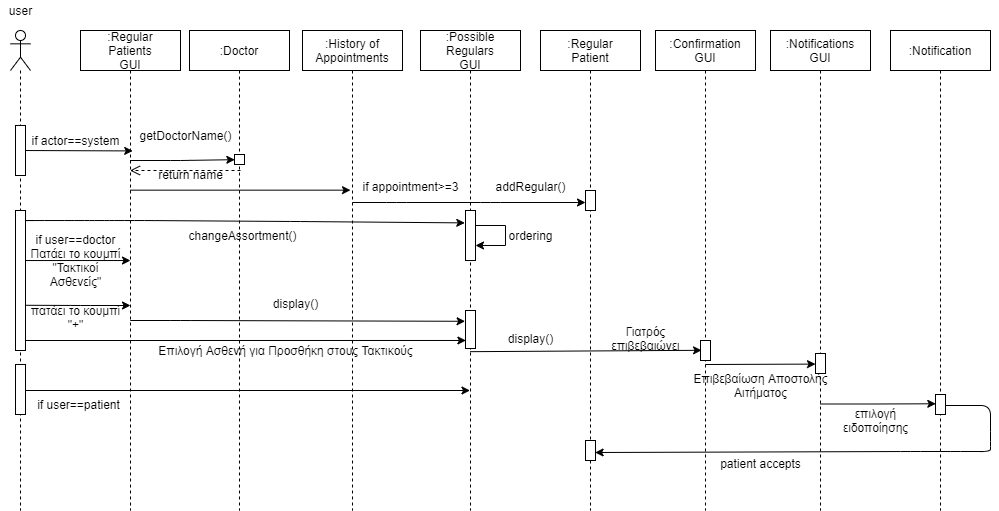

The diagram above was exported from draw.io. Its source (the exported page's mxGraphModel, read from the mxfile embedded in the PNG):
<mxGraphModel dx="868" dy="484" grid="1" gridSize="10" guides="1" tooltips="1" connect="1" arrows="1" fold="1" page="1" pageScale="1" pageWidth="827" pageHeight="1169" background="#ffffff" math="0" shadow="0">
  <root>
    <mxCell id="0" />
    <mxCell id="1" parent="0" />
    <mxCell id="AW5Wd6r-0UEd-P1oZHtY-1" value="" style="shape=umlLifeline;participant=umlActor;perimeter=lifelinePerimeter;whiteSpace=wrap;html=1;container=1;collapsible=0;recursiveResize=0;verticalAlign=top;spacingTop=36;outlineConnect=0;" parent="1" vertex="1">
      <mxGeometry x="40" y="80" width="20" height="480" as="geometry" />
    </mxCell>
    <mxCell id="HfiImD13A9EpMDv3d-Vf-17" value="" style="html=1;points=[];perimeter=orthogonalPerimeter;" parent="AW5Wd6r-0UEd-P1oZHtY-1" vertex="1">
      <mxGeometry x="5" y="333.97" width="10" height="50.03" as="geometry" />
    </mxCell>
    <mxCell id="AW5Wd6r-0UEd-P1oZHtY-3" value="user" style="text;html=1;align=center;verticalAlign=middle;resizable=0;points=[];autosize=1;strokeColor=none;" parent="1" vertex="1">
      <mxGeometry x="30" y="50" width="40" height="20" as="geometry" />
    </mxCell>
    <mxCell id="AW5Wd6r-0UEd-P1oZHtY-4" value=":Regular&lt;br&gt;Patients&lt;br&gt;GUI" style="shape=umlLifeline;perimeter=lifelinePerimeter;whiteSpace=wrap;html=1;container=1;collapsible=0;recursiveResize=0;outlineConnect=0;" parent="1" vertex="1">
      <mxGeometry x="110" y="80" width="100" height="480" as="geometry" />
    </mxCell>
    <mxCell id="AW5Wd6r-0UEd-P1oZHtY-7" value="" style="endArrow=classic;html=1;entryX=1.02;entryY=1.007;entryDx=0;entryDy=0;entryPerimeter=0;" parent="1" edge="1">
      <mxGeometry width="50" height="50" relative="1" as="geometry">
        <mxPoint x="50" y="200" as="sourcePoint" />
        <mxPoint x="162.20000000000005" y="200.42000000000007" as="targetPoint" />
        <Array as="points" />
      </mxGeometry>
    </mxCell>
    <mxCell id="AW5Wd6r-0UEd-P1oZHtY-8" value="" style="endArrow=classic;html=1;entryX=0.033;entryY=0.517;entryDx=0;entryDy=0;entryPerimeter=0;" parent="1" source="AW5Wd6r-0UEd-P1oZHtY-4" target="QDqjswYLUhZ71iSpvy3a-1" edge="1">
      <mxGeometry width="50" height="50" relative="1" as="geometry">
        <mxPoint x="160" y="220" as="sourcePoint" />
        <mxPoint x="272.20000000000005" y="220.34999999999997" as="targetPoint" />
        <Array as="points">
          <mxPoint x="210" y="210" />
        </Array>
      </mxGeometry>
    </mxCell>
    <mxCell id="AW5Wd6r-0UEd-P1oZHtY-9" value=":History of&lt;br&gt;Appointments" style="shape=umlLifeline;perimeter=lifelinePerimeter;whiteSpace=wrap;html=1;container=1;collapsible=0;recursiveResize=0;outlineConnect=0;" parent="1" vertex="1">
      <mxGeometry x="332" y="80" width="100" height="480" as="geometry" />
    </mxCell>
    <mxCell id="AW5Wd6r-0UEd-P1oZHtY-14" value="if appointment&amp;gt;=3" style="text;html=1;align=center;verticalAlign=middle;resizable=0;points=[];autosize=1;" parent="1" vertex="1">
      <mxGeometry x="385" y="226" width="110" height="20" as="geometry" />
    </mxCell>
    <mxCell id="AW5Wd6r-0UEd-P1oZHtY-18" value="addRegular()" style="text;html=1;align=center;verticalAlign=middle;resizable=0;points=[];autosize=1;" parent="1" vertex="1">
      <mxGeometry x="515" y="226" width="90" height="20" as="geometry" />
    </mxCell>
    <mxCell id="AW5Wd6r-0UEd-P1oZHtY-25" value=":Possible&lt;br&gt;Regulars&lt;br&gt;GUI" style="shape=umlLifeline;perimeter=lifelinePerimeter;whiteSpace=wrap;html=1;container=1;collapsible=0;recursiveResize=0;outlineConnect=0;" parent="1" vertex="1">
      <mxGeometry x="450" y="80" width="100" height="480" as="geometry" />
    </mxCell>
    <mxCell id="AW5Wd6r-0UEd-P1oZHtY-31" value="" style="endArrow=classic;html=1;entryX=-0.072;entryY=0.248;entryDx=0;entryDy=0;entryPerimeter=0;" parent="1" target="AW5Wd6r-0UEd-P1oZHtY-64" edge="1">
      <mxGeometry width="50" height="50" relative="1" as="geometry">
        <mxPoint x="63.999999999999886" y="270.03" as="sourcePoint" />
        <mxPoint x="546" y="271.03" as="targetPoint" />
        <Array as="points">
          <mxPoint x="50" y="270.03" />
          <mxPoint x="64" y="270.03" />
          <mxPoint x="104" y="270.03" />
          <mxPoint x="124" y="270.03" />
          <mxPoint x="144" y="270.03" />
          <mxPoint x="174" y="270.03" />
          <mxPoint x="330" y="271.03" />
        </Array>
      </mxGeometry>
    </mxCell>
    <mxCell id="AW5Wd6r-0UEd-P1oZHtY-32" value="changeAssortment()" style="text;html=1;align=center;verticalAlign=middle;resizable=0;points=[];autosize=1;" parent="1" vertex="1">
      <mxGeometry x="212" y="274.99" width="120" height="20" as="geometry" />
    </mxCell>
    <mxCell id="AW5Wd6r-0UEd-P1oZHtY-34" value="" style="endArrow=classic;html=1;rounded=0;edgeStyle=orthogonalEdgeStyle;" parent="1" edge="1">
      <mxGeometry width="50" height="50" relative="1" as="geometry">
        <mxPoint x="505" y="274.99" as="sourcePoint" />
        <mxPoint x="505" y="294.99" as="targetPoint" />
        <Array as="points">
          <mxPoint x="535" y="274.99" />
          <mxPoint x="535" y="294.99" />
        </Array>
      </mxGeometry>
    </mxCell>
    <mxCell id="AW5Wd6r-0UEd-P1oZHtY-35" value="ordering" style="text;html=1;align=center;verticalAlign=middle;resizable=0;points=[];autosize=1;strokeColor=none;" parent="1" vertex="1">
      <mxGeometry x="530" y="274.99" width="60" height="20" as="geometry" />
    </mxCell>
    <mxCell id="AW5Wd6r-0UEd-P1oZHtY-43" value="πατάει το κουμπί&lt;br&gt;&quot;+&quot;" style="text;html=1;align=center;verticalAlign=middle;resizable=0;points=[];autosize=1;strokeColor=none;" parent="1" vertex="1">
      <mxGeometry x="55" y="352" width="100" height="30" as="geometry" />
    </mxCell>
    <mxCell id="AW5Wd6r-0UEd-P1oZHtY-45" value="Επιλογή Ασθενή για Προσθήκη στους Τακτικούς" style="text;html=1;align=center;verticalAlign=middle;resizable=0;points=[];autosize=1;strokeColor=none;" parent="1" vertex="1">
      <mxGeometry x="180" y="390" width="270" height="20" as="geometry" />
    </mxCell>
    <mxCell id="AW5Wd6r-0UEd-P1oZHtY-46" value=":Confirmation&lt;br&gt;GUI" style="shape=umlLifeline;perimeter=lifelinePerimeter;whiteSpace=wrap;html=1;container=1;collapsible=0;recursiveResize=0;outlineConnect=0;" parent="1" vertex="1">
      <mxGeometry x="685" y="80" width="100" height="480" as="geometry" />
    </mxCell>
    <mxCell id="AW5Wd6r-0UEd-P1oZHtY-51" value="Επιβεβαίωση Αποστολής&lt;br&gt;Αιτήματος" style="text;html=1;align=center;verticalAlign=middle;resizable=0;points=[];autosize=1;strokeColor=none;" parent="1" vertex="1">
      <mxGeometry x="715" y="420" width="150" height="30" as="geometry" />
    </mxCell>
    <mxCell id="AW5Wd6r-0UEd-P1oZHtY-55" value=":Regular&lt;br&gt;Patient" style="shape=umlLifeline;perimeter=lifelinePerimeter;whiteSpace=wrap;html=1;container=1;collapsible=0;recursiveResize=0;outlineConnect=0;" parent="1" vertex="1">
      <mxGeometry x="570" y="80" width="100" height="480" as="geometry" />
    </mxCell>
    <mxCell id="AW5Wd6r-0UEd-P1oZHtY-59" value="" style="html=1;points=[];perimeter=orthogonalPerimeter;" parent="AW5Wd6r-0UEd-P1oZHtY-55" vertex="1">
      <mxGeometry x="45" y="160" width="10" height="20" as="geometry" />
    </mxCell>
    <mxCell id="AW5Wd6r-0UEd-P1oZHtY-63" value="" style="endArrow=classic;html=1;" parent="1" edge="1">
      <mxGeometry width="50" height="50" relative="1" as="geometry">
        <mxPoint x="381.81034482758616" y="252" as="sourcePoint" />
        <mxPoint x="615" y="252" as="targetPoint" />
        <Array as="points">
          <mxPoint x="426" y="252" />
          <mxPoint x="520" y="252" />
        </Array>
      </mxGeometry>
    </mxCell>
    <mxCell id="AW5Wd6r-0UEd-P1oZHtY-64" value="" style="html=1;points=[];perimeter=orthogonalPerimeter;" parent="1" vertex="1">
      <mxGeometry x="495" y="259.99" width="10" height="50.03" as="geometry" />
    </mxCell>
    <mxCell id="AW5Wd6r-0UEd-P1oZHtY-65" value="" style="endArrow=classic;html=1;" parent="1" edge="1">
      <mxGeometry width="50" height="50" relative="1" as="geometry">
        <mxPoint x="55" y="310.03" as="sourcePoint" />
        <mxPoint x="160" y="310.03" as="targetPoint" />
        <Array as="points">
          <mxPoint x="105.5" y="310.03" />
        </Array>
      </mxGeometry>
    </mxCell>
    <mxCell id="AW5Wd6r-0UEd-P1oZHtY-68" value=":Notifications&lt;br&gt;GUI" style="shape=umlLifeline;perimeter=lifelinePerimeter;whiteSpace=wrap;html=1;container=1;collapsible=0;recursiveResize=0;outlineConnect=0;" parent="1" vertex="1">
      <mxGeometry x="800" y="80" width="100" height="480" as="geometry" />
    </mxCell>
    <mxCell id="AW5Wd6r-0UEd-P1oZHtY-70" value="" style="endArrow=classic;html=1;entryX=0;entryY=0.53;entryDx=0;entryDy=0;entryPerimeter=0;" parent="1" target="qJoMFkiEMfYOaev3TNn1-1" edge="1">
      <mxGeometry width="50" height="50" relative="1" as="geometry">
        <mxPoint x="734.810344827586" y="414" as="sourcePoint" />
        <mxPoint x="850" y="414" as="targetPoint" />
        <Array as="points" />
      </mxGeometry>
    </mxCell>
    <mxCell id="9jGQrajZaPPfiHNwBsLn-1" value="if user==doctor&lt;br&gt;Πατάει το κουμπί&lt;br&gt;&quot;Τακτικοί&lt;br&gt;Ασθενείς&quot;" style="text;html=1;align=center;verticalAlign=middle;resizable=0;points=[];autosize=1;strokeColor=none;" parent="1" vertex="1">
      <mxGeometry x="50" y="280" width="110" height="60" as="geometry" />
    </mxCell>
    <mxCell id="9jGQrajZaPPfiHNwBsLn-2" value="if actor==system" style="text;html=1;align=center;verticalAlign=middle;resizable=0;points=[];autosize=1;strokeColor=none;" parent="1" vertex="1">
      <mxGeometry x="55" y="180" width="100" height="20" as="geometry" />
    </mxCell>
    <mxCell id="HfiImD13A9EpMDv3d-Vf-1" value="" style="endArrow=classic;html=1;" parent="1" target="AW5Wd6r-0UEd-P1oZHtY-25" edge="1">
      <mxGeometry width="50" height="50" relative="1" as="geometry">
        <mxPoint x="55" y="440" as="sourcePoint" />
        <mxPoint x="420" y="440" as="targetPoint" />
        <Array as="points">
          <mxPoint x="105.5" y="440" />
        </Array>
      </mxGeometry>
    </mxCell>
    <mxCell id="HfiImD13A9EpMDv3d-Vf-2" value="if user==patient" style="text;html=1;align=center;verticalAlign=middle;resizable=0;points=[];autosize=1;strokeColor=none;" parent="1" vertex="1">
      <mxGeometry x="58" y="444" width="100" height="20" as="geometry" />
    </mxCell>
    <mxCell id="HfiImD13A9EpMDv3d-Vf-4" value=":Notification" style="shape=umlLifeline;perimeter=lifelinePerimeter;whiteSpace=wrap;html=1;container=1;collapsible=0;recursiveResize=0;outlineConnect=0;" parent="1" vertex="1">
      <mxGeometry x="920" y="80" width="100" height="480" as="geometry" />
    </mxCell>
    <mxCell id="HfiImD13A9EpMDv3d-Vf-5" value="" style="endArrow=classic;html=1;entryX=0.029;entryY=0.464;entryDx=0;entryDy=0;entryPerimeter=0;" parent="1" target="HfiImD13A9EpMDv3d-Vf-7" edge="1">
      <mxGeometry width="50" height="50" relative="1" as="geometry">
        <mxPoint x="850" y="453.5" as="sourcePoint" />
        <mxPoint x="960" y="454" as="targetPoint" />
        <Array as="points">
          <mxPoint x="900.5" y="453.5" />
        </Array>
      </mxGeometry>
    </mxCell>
    <mxCell id="HfiImD13A9EpMDv3d-Vf-6" value="επιλογή&lt;br&gt;ειδοποίησης" style="text;html=1;align=center;verticalAlign=middle;resizable=0;points=[];autosize=1;strokeColor=none;" parent="1" vertex="1">
      <mxGeometry x="865" y="455" width="80" height="30" as="geometry" />
    </mxCell>
    <mxCell id="HfiImD13A9EpMDv3d-Vf-7" value="" style="html=1;points=[];perimeter=orthogonalPerimeter;" parent="1" vertex="1">
      <mxGeometry x="965" y="444" width="10" height="20" as="geometry" />
    </mxCell>
    <mxCell id="HfiImD13A9EpMDv3d-Vf-11" value="patient accepts" style="text;html=1;align=center;verticalAlign=middle;resizable=0;points=[];autosize=1;strokeColor=none;" parent="1" vertex="1">
      <mxGeometry x="740" y="503" width="100" height="20" as="geometry" />
    </mxCell>
    <mxCell id="HfiImD13A9EpMDv3d-Vf-16" value="" style="endArrow=classic;html=1;entryX=0.96;entryY=0.6;entryDx=0;entryDy=0;entryPerimeter=0;" parent="1" source="HfiImD13A9EpMDv3d-Vf-7" target="qJoMFkiEMfYOaev3TNn1-2" edge="1">
      <mxGeometry width="50" height="50" relative="1" as="geometry">
        <mxPoint x="980" y="455" as="sourcePoint" />
        <mxPoint x="900" y="501" as="targetPoint" />
        <Array as="points">
          <mxPoint x="1020" y="455" />
          <mxPoint x="1020" y="491" />
          <mxPoint x="1020" y="501" />
          <mxPoint x="980" y="501" />
          <mxPoint x="940" y="501" />
        </Array>
      </mxGeometry>
    </mxCell>
    <mxCell id="HfiImD13A9EpMDv3d-Vf-18" value="" style="html=1;points=[];perimeter=orthogonalPerimeter;" parent="1" vertex="1">
      <mxGeometry x="45" y="260" width="10" height="140" as="geometry" />
    </mxCell>
    <mxCell id="HfiImD13A9EpMDv3d-Vf-19" value="" style="html=1;points=[];perimeter=orthogonalPerimeter;" parent="1" vertex="1">
      <mxGeometry x="45" y="174.97000000000003" width="10" height="50.03" as="geometry" />
    </mxCell>
    <mxCell id="GVu05YVKWEoAlgaebP2A-1" value="getDoctorName()" style="text;html=1;align=center;verticalAlign=middle;resizable=0;points=[];autosize=1;" parent="1" vertex="1">
      <mxGeometry x="160" y="174.97" width="110" height="20" as="geometry" />
    </mxCell>
    <mxCell id="GVu05YVKWEoAlgaebP2A-3" value=":Doctor" style="shape=umlLifeline;perimeter=lifelinePerimeter;whiteSpace=wrap;html=1;container=1;collapsible=0;recursiveResize=0;outlineConnect=0;" parent="1" vertex="1">
      <mxGeometry x="219" y="80" width="100" height="480" as="geometry" />
    </mxCell>
    <mxCell id="GVu05YVKWEoAlgaebP2A-4" value="" style="endArrow=classic;html=1;" parent="1" edge="1">
      <mxGeometry width="50" height="50" relative="1" as="geometry">
        <mxPoint x="159.81034482758616" y="239.65999999999997" as="sourcePoint" />
        <mxPoint x="380" y="239.66" as="targetPoint" />
        <Array as="points">
          <mxPoint x="321.5" y="239.66" />
        </Array>
      </mxGeometry>
    </mxCell>
    <mxCell id="GVu05YVKWEoAlgaebP2A-7" value="" style="endArrow=classic;html=1;exitX=1;exitY=0.677;exitDx=0;exitDy=0;exitPerimeter=0;" parent="1" source="HfiImD13A9EpMDv3d-Vf-18" edge="1">
      <mxGeometry width="50" height="50" relative="1" as="geometry">
        <mxPoint x="60" y="355" as="sourcePoint" />
        <mxPoint x="160" y="355" as="targetPoint" />
        <Array as="points">
          <mxPoint x="110.19" y="354.99" />
        </Array>
      </mxGeometry>
    </mxCell>
    <mxCell id="GVu05YVKWEoAlgaebP2A-8" value="" style="endArrow=classic;html=1;entryX=-0.04;entryY=0.284;entryDx=0;entryDy=0;entryPerimeter=0;" parent="1" target="QDqjswYLUhZ71iSpvy3a-2" edge="1">
      <mxGeometry width="50" height="50" relative="1" as="geometry">
        <mxPoint x="159.75" y="370" as="sourcePoint" />
        <mxPoint x="500" y="370" as="targetPoint" />
        <Array as="points">
          <mxPoint x="210.25" y="370" />
        </Array>
      </mxGeometry>
    </mxCell>
    <mxCell id="GVu05YVKWEoAlgaebP2A-9" value="display()" style="text;html=1;align=center;verticalAlign=middle;resizable=0;points=[];autosize=1;" parent="1" vertex="1">
      <mxGeometry x="295" y="343" width="60" height="20" as="geometry" />
    </mxCell>
    <mxCell id="GVu05YVKWEoAlgaebP2A-10" value="" style="endArrow=classic;html=1;entryX=0.04;entryY=0.789;entryDx=0;entryDy=0;entryPerimeter=0;" parent="1" target="QDqjswYLUhZ71iSpvy3a-2" edge="1">
      <mxGeometry width="50" height="50" relative="1" as="geometry">
        <mxPoint x="55" y="390" as="sourcePoint" />
        <mxPoint x="500" y="390" as="targetPoint" />
        <Array as="points">
          <mxPoint x="105.5" y="390" />
        </Array>
      </mxGeometry>
    </mxCell>
    <mxCell id="GVu05YVKWEoAlgaebP2A-11" value="" style="endArrow=classic;html=1;entryX=0.105;entryY=0.49;entryDx=0;entryDy=0;entryPerimeter=0;" parent="1" target="qJoMFkiEMfYOaev3TNn1-3" edge="1">
      <mxGeometry width="50" height="50" relative="1" as="geometry">
        <mxPoint x="499.5" y="401.1700000000001" as="sourcePoint" />
        <mxPoint x="734.5" y="401.17" as="targetPoint" />
        <Array as="points" />
      </mxGeometry>
    </mxCell>
    <mxCell id="GVu05YVKWEoAlgaebP2A-12" value="Γιατρός&lt;br&gt;επιβεβαιώνει" style="text;html=1;align=center;verticalAlign=middle;resizable=0;points=[];autosize=1;strokeColor=none;" parent="1" vertex="1">
      <mxGeometry x="635" y="373" width="80" height="30" as="geometry" />
    </mxCell>
    <mxCell id="GVu05YVKWEoAlgaebP2A-13" value="display()" style="text;html=1;align=center;verticalAlign=middle;resizable=0;points=[];autosize=1;" parent="1" vertex="1">
      <mxGeometry x="530" y="378" width="60" height="20" as="geometry" />
    </mxCell>
    <mxCell id="hPD73RwGsl_Jnjs1gVF--1" value="" style="html=1;verticalAlign=bottom;endArrow=open;dashed=1;endSize=8;" parent="1" target="AW5Wd6r-0UEd-P1oZHtY-4" edge="1">
      <mxGeometry relative="1" as="geometry">
        <mxPoint x="270" y="220" as="sourcePoint" />
        <mxPoint x="180" y="220" as="targetPoint" />
      </mxGeometry>
    </mxCell>
    <mxCell id="hPD73RwGsl_Jnjs1gVF--2" value="return name" style="text;html=1;align=center;verticalAlign=middle;resizable=0;points=[];autosize=1;strokeColor=none;" parent="1" vertex="1">
      <mxGeometry x="180" y="214" width="80" height="20" as="geometry" />
    </mxCell>
    <mxCell id="qJoMFkiEMfYOaev3TNn1-1" value="" style="html=1;points=[];perimeter=orthogonalPerimeter;" parent="1" vertex="1">
      <mxGeometry x="845" y="403" width="10" height="20" as="geometry" />
    </mxCell>
    <mxCell id="qJoMFkiEMfYOaev3TNn1-2" value="" style="html=1;points=[];perimeter=orthogonalPerimeter;" parent="1" vertex="1">
      <mxGeometry x="615" y="490" width="10" height="20" as="geometry" />
    </mxCell>
    <mxCell id="qJoMFkiEMfYOaev3TNn1-3" value="" style="html=1;points=[];perimeter=orthogonalPerimeter;" parent="1" vertex="1">
      <mxGeometry x="730" y="390" width="10" height="20" as="geometry" />
    </mxCell>
    <mxCell id="QDqjswYLUhZ71iSpvy3a-1" value="" style="html=1;points=[];perimeter=orthogonalPerimeter;" parent="1" vertex="1">
      <mxGeometry x="264" y="204" width="10" height="10" as="geometry" />
    </mxCell>
    <mxCell id="QDqjswYLUhZ71iSpvy3a-2" value="" style="html=1;points=[];perimeter=orthogonalPerimeter;" parent="1" vertex="1">
      <mxGeometry x="495" y="360" width="10" height="38" as="geometry" />
    </mxCell>
  </root>
</mxGraphModel>